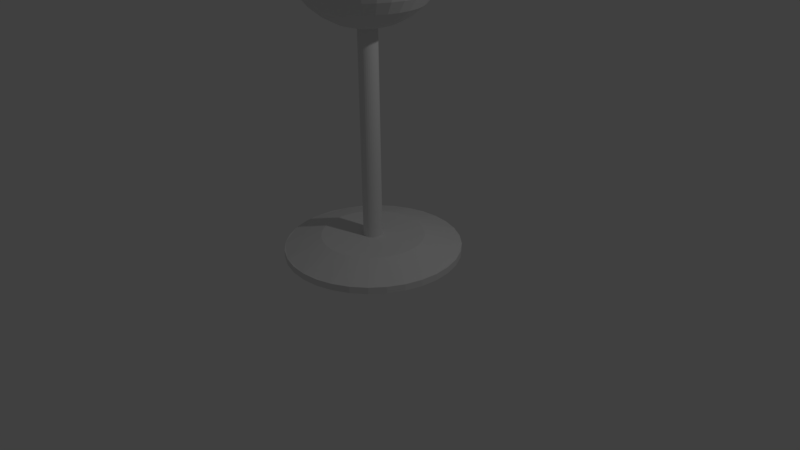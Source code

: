 # Source: wineGlass.blend  (saved by Blender 2.77.0; exported with 4.5.12 LTS)
import bpy
from mathutils import Matrix  # noqa: F401  (used for matrix-valued properties, if any)

bpy.ops.wm.read_factory_settings(use_empty=True)
scene = bpy.context.scene
scene.name = 'Scene'

# ---- collections
col_collection_1 = bpy.data.collections.new('Collection 1'); scene.collection.children.link(col_collection_1)

# ---- world
world_world = bpy.data.worlds.new('World'); scene.world = world_world
world_world.color = (0.05088, 0.05088, 0.05088)
world_world.use_sun_shadow = False
world_world.sun_shadow_jitter_overblur = 0.0
world_world.cycles.sampling_method = 'MANUAL'

# ---- cameras
cam_camera = bpy.data.cameras.new('Camera')
cam_camera.clip_end = 100.0
cam_camera.lens = 35.0
cam_camera.sensor_width = 32.0
cam_camera.sensor_height = 18.0
cam_camera.ortho_scale = 7.314
cam_camera.dof.focus_distance = 0.0

# ---- lights
light_lamp = bpy.data.lights.new('Lamp', 'POINT')
light_lamp.transmission_factor = 0.0
light_lamp.cutoff_distance = 30.0
light_lamp.energy = 100.0
light_lamp.shadow_buffer_clip_start = 1.001
light_lamp.shadow_soft_size = 0.1
light_lamp.shadow_maximum_resolution = 0.006
light_lamp.use_absolute_resolution = True

# ---- meshes
me_circle = bpy.data.meshes.new('Circle')
me_circle.from_pydata([(-0.1284, 0.6455, 0.3013), (-3.858e-08, 0.6581, 0.3013), (-5.903e-08, 1.129, 0.07752), (-5.903e-08, 1.129, 0.1631), (0.2202, 1.107, 0.07752), (0.2202, 1.107, 0.1631), (0.4319, 1.043, 0.07752), (0.4319, 1.043, 0.1631), (0.627, 0.9384, 0.07752), (0.627, 0.9384, 0.1631), (0.7981, 0.7981, 0.07752), (0.7981, 0.7981, 0.1631), (0.9384, 0.627, 0.07752), (0.9384, 0.627, 0.1631), (1.043, 0.4319, 0.07752), (1.043, 0.4319, 0.1631), (1.107, 0.2202, 0.07752), (1.107, 0.2202, 0.1631), (1.129, -2.419e-08, 0.07752), (1.129, -2.419e-08, 0.1631), (1.107, -0.2202, 0.07752), (1.107, -0.2202, 0.1631), (1.043, -0.4319, 0.07752), (1.043, -0.4319, 0.1631), (0.9384, -0.627, 0.07752), (0.9384, -0.627, 0.1631), (0.7981, -0.7981, 0.07752), (0.7981, -0.7981, 0.1631), (0.627, -0.9384, 0.07752), (0.627, -0.9384, 0.1631), (0.4319, -1.043, 0.07752), (0.4319, -1.043, 0.1631), (0.2202, -1.107, 0.07752), (0.2202, -1.107, 0.1631), (-4.268e-07, -1.129, 0.07752), (-4.268e-07, -1.129, 0.1631), (-0.2202, -1.107, 0.07752), (-0.2202, -1.107, 0.1631), (-0.4319, -1.043, 0.07752), (-0.4319, -1.043, 0.1631), (-0.627, -0.9384, 0.07752), (-0.627, -0.9384, 0.1631), (-0.7981, -0.7981, 0.07752), (-0.7981, -0.7981, 0.1631), (-0.9384, -0.627, 0.07752), (-0.9384, -0.627, 0.1631), (-1.043, -0.4319, 0.07752), (-1.043, -0.4319, 0.1631), (-1.107, -0.2202, 0.07752), (-1.107, -0.2202, 0.1631), (-1.129, 9.804e-07, 0.07752), (-1.129, 9.804e-07, 0.1631), (-1.107, 0.2202, 0.07752), (-1.107, 0.2202, 0.1631), (-1.043, 0.4319, 0.07752), (-1.043, 0.4319, 0.1631), (-0.9384, 0.627, 0.07752), (-0.9384, 0.627, 0.1631), (-0.7981, 0.7981, 0.07752), (-0.7981, 0.7981, 0.1631), (-0.627, 0.9384, 0.07752), (-0.627, 0.9384, 0.1631), (-0.4319, 1.043, 0.07752), (-0.4319, 1.043, 0.1631), (-0.2202, 1.107, 0.07752), (-0.2202, 1.107, 0.1631), (-0.2519, 0.608, 0.3013), (-0.3656, 0.5472, 0.3013), (-0.4654, 0.4654, 0.3013), (-0.5472, 0.3656, 0.3013), (-0.608, 0.2519, 0.3013), (-0.6455, 0.1284, 0.3013), (-0.6581, 1.543e-07, 0.3013), (-0.6455, -0.1284, 0.3013), (-0.608, -0.2519, 0.3013), (-0.5472, -0.3656, 0.3013), (-0.4654, -0.4654, 0.3013), (-0.3656, -0.5472, 0.3013), (-0.2519, -0.608, 0.3013), (-0.1284, -0.6455, 0.3013), (1.759e-07, -0.6581, 0.3013), (0.1284, -0.6455, 0.3013), (0.2519, -0.608, 0.3013), (0.3656, -0.5472, 0.3013), (0.4654, -0.4654, 0.3013), (0.5472, -0.3656, 0.3013), (0.608, -0.2519, 0.3013), (0.6455, -0.1284, 0.3013), (0.6581, 7.401e-07, 0.3013), (0.6455, 0.1284, 0.3013), (0.608, 0.2519, 0.3013), (0.5472, 0.3656, 0.3013), (0.4654, 0.4654, 0.3013), (0.3656, 0.5472, 0.3013), (0.2519, 0.608, 0.3013), (0.1284, 0.6455, 0.3013), (-0.02358, 0.1185, 0.3013), (-9.486e-08, 0.1209, 0.3013), (-0.04625, 0.1117, 0.3013), (-0.06715, 0.1005, 0.3013), (-0.08546, 0.08546, 0.3013), (-0.1005, 0.06715, 0.3013), (-0.1117, 0.04625, 0.3013), (-0.1185, 0.02358, 0.3013), (-0.1209, 2.768e-07, 0.3013), (-0.1185, -0.02358, 0.3013), (-0.1117, -0.04625, 0.3013), (-0.1005, -0.06715, 0.3013), (-0.08546, -0.08546, 0.3013), (-0.06715, -0.1005, 0.3013), (-0.04625, -0.1117, 0.3013), (-0.02358, -0.1185, 0.3013), (-5.548e-08, -0.1209, 0.3013), (0.02358, -0.1185, 0.3013), (0.04625, -0.1117, 0.3013), (0.06715, -0.1005, 0.3013), (0.08546, -0.08546, 0.3013), (0.1005, -0.06715, 0.3013), (0.1117, -0.04625, 0.3013), (0.1185, -0.02358, 0.3013), (0.1209, 3.844e-07, 0.3013), (0.1185, 0.02358, 0.3013), (0.1117, 0.04625, 0.3013), (0.1005, 0.06715, 0.3013), (0.08546, 0.08546, 0.3013), (0.06715, 0.1005, 0.3013), (0.04625, 0.1117, 0.3013), (0.02358, 0.1185, 0.3013), (-0.02358, 0.1185, 1.372), (-9.486e-08, 0.1209, 1.372), (-0.04625, 0.1117, 1.372), (-0.06715, 0.1005, 1.372), (-0.08546, 0.08546, 1.372), (-0.1005, 0.06715, 1.372), (-0.1117, 0.04625, 1.372), (-0.1185, 0.02358, 1.372), (-0.1209, 2.768e-07, 1.372), (-0.1185, -0.02358, 1.372), (-0.1117, -0.04625, 1.372), (-0.1005, -0.06715, 1.372), (-0.08546, -0.08546, 1.372), (-0.06715, -0.1005, 1.372), (-0.04625, -0.1117, 1.372), (-0.02358, -0.1185, 1.372), (-5.548e-08, -0.1209, 1.372), (0.02358, -0.1185, 1.372), (0.04625, -0.1117, 1.372), (0.06715, -0.1005, 1.372), (0.08546, -0.08546, 1.372), (0.1005, -0.06715, 1.372), (0.1117, -0.04625, 1.372), (0.1185, -0.02358, 1.372), (0.1209, 3.844e-07, 1.372), (0.1185, 0.02358, 1.372), (0.1117, 0.04625, 1.372), (0.1005, 0.06715, 1.372), (0.08546, 0.08546, 1.372), (0.06715, 0.1005, 1.372), (0.04625, 0.1117, 1.372), (0.02358, 0.1185, 1.372), (-0.02358, 0.1185, 2.96), (-9.486e-08, 0.1209, 2.96), (-0.04625, 0.1117, 2.96), (-0.06715, 0.1005, 2.96), (-0.08546, 0.08546, 2.96), (-0.1005, 0.06715, 2.96), (-0.1117, 0.04625, 2.96), (-0.1185, 0.02358, 2.96), (-0.1209, 2.768e-07, 2.96), (-0.1185, -0.02358, 2.96), (-0.1117, -0.04625, 2.96), (-0.1005, -0.06715, 2.96), (-0.08546, -0.08546, 2.96), (-0.06715, -0.1005, 2.96), (-0.04625, -0.1117, 2.96), (-0.02358, -0.1185, 2.96), (-5.548e-08, -0.1209, 2.96), (0.02358, -0.1185, 2.96), (0.04625, -0.1117, 2.96), (0.06715, -0.1005, 2.96), (0.08546, -0.08546, 2.96), (0.1005, -0.06715, 2.96), (0.1117, -0.04625, 2.96), (0.1185, -0.02358, 2.96), (0.1209, 3.844e-07, 2.96), (0.1185, 0.02358, 2.96), (0.1117, 0.04625, 2.96), (0.1005, 0.06715, 2.96), (0.08546, 0.08546, 2.96), (0.06715, 0.1005, 2.96), (0.04625, 0.1117, 2.96), (0.02358, 0.1185, 2.96), (-0.967, 1.05e-07, 3.966), (-0.9521, 9.872e-08, 3.73), (-0.8975, 7.544e-08, 3.538), (-0.8077, 8.987e-08, 3.368), (-0.6869, 7.031e-08, 3.218), (-0.5397, 5.751e-08, 3.096), (-0.3718, 3.865e-08, 3.005), (-0.1895, 2.224e-08, 2.95), (-0.9484, 0.1886, 3.966), (-0.9338, 0.1857, 3.73), (-0.8802, 0.1751, 3.538), (-0.7922, 0.1576, 3.368), (-0.6737, 0.134, 3.218), (-0.5293, 0.1053, 3.096), (-0.3646, 0.07253, 3.005), (-0.1859, 0.03697, 2.95), (-0.8934, 0.37, 3.966), (-0.8796, 0.3643, 3.73), (-0.8292, 0.3434, 3.538), (-0.7462, 0.3091, 3.368), (-0.6346, 0.2629, 3.218), (-0.4986, 0.2065, 3.096), (-0.3435, 0.1423, 3.005), (-0.1751, 0.07253, 2.95), (-0.804, 0.5372, 3.966), (-0.7916, 0.529, 3.73), (-0.7462, 0.4986, 3.538), (-0.6716, 0.4488, 3.368), (-0.5712, 0.3816, 3.218), (-0.4488, 0.2998, 3.096), (-0.3091, 0.2065, 3.005), (-0.1576, 0.1053, 2.95), (-0.6837, 0.6837, 3.966), (-0.6732, 0.6732, 3.73), (-0.6346, 0.6346, 3.538), (-0.5712, 0.5712, 3.368), (-0.4857, 0.4857, 3.218), (-0.3816, 0.3816, 3.096), (-0.2629, 0.2629, 3.005), (-0.134, 0.134, 2.95), (-0.5372, 0.804, 3.966), (-0.529, 0.7916, 3.73), (-0.4986, 0.7462, 3.538), (-0.4488, 0.6716, 3.368), (-0.3816, 0.5712, 3.218), (-0.2998, 0.4488, 3.096), (-0.2065, 0.3091, 3.005), (-0.1053, 0.1576, 2.95), (-0.37, 0.8934, 3.966), (-0.3643, 0.8796, 3.73), (-0.3434, 0.8292, 3.538), (-0.3091, 0.7462, 3.368), (-0.2629, 0.6346, 3.218), (-0.2065, 0.4986, 3.096), (-0.1423, 0.3435, 3.005), (-0.07253, 0.1751, 2.95), (-0.1886, 0.9484, 3.966), (-0.1857, 0.9338, 3.73), (-0.1751, 0.8802, 3.538), (-0.1576, 0.7922, 3.368), (-0.134, 0.6737, 3.218), (-0.1053, 0.5293, 3.096), (-0.07253, 0.3646, 3.005), (-0.03697, 0.1859, 2.95), (3.698e-07, 0.967, 3.966), (3.444e-07, 0.9521, 3.73), (2.928e-07, 0.8975, 3.538), (3.039e-07, 0.8077, 3.368), (3.184e-07, 0.6869, 3.218), (3.228e-07, 0.5397, 3.096), (3.128e-07, 0.3718, 3.005), (3.106e-07, 0.1895, 2.95), (0.1886, 0.9484, 3.966), (0.1857, 0.9338, 3.73), (0.1751, 0.8802, 3.538), (0.1576, 0.7922, 3.368), (0.134, 0.6737, 3.218), (0.1053, 0.5293, 3.096), (0.07253, 0.3646, 3.005), (0.03697, 0.1859, 2.95), (0.37, 0.8934, 3.966), (0.3643, 0.8796, 3.73), (0.3434, 0.8292, 3.538), (0.3091, 0.7462, 3.368), (0.2629, 0.6346, 3.218), (0.2065, 0.4986, 3.096), (0.1423, 0.3435, 3.005), (0.07253, 0.1751, 2.95), (0.5372, 0.804, 3.966), (0.529, 0.7916, 3.73), (0.4986, 0.7462, 3.538), (0.4488, 0.6716, 3.368), (0.3816, 0.5712, 3.218), (0.2998, 0.4488, 3.096), (0.2065, 0.3091, 3.005), (0.1053, 0.1576, 2.95), (0.6837, 0.6837, 3.966), (0.6732, 0.6732, 3.73), (0.6346, 0.6346, 3.538), (0.5712, 0.5712, 3.368), (0.4857, 0.4857, 3.218), (0.3816, 0.3816, 3.096), (0.2629, 0.2629, 3.005), (0.134, 0.134, 2.95), (0.804, 0.5372, 3.966), (0.7916, 0.529, 3.73), (0.7462, 0.4986, 3.538), (0.6716, 0.4488, 3.368), (0.5712, 0.3816, 3.218), (0.4488, 0.2998, 3.096), (0.3091, 0.2065, 3.005), (0.1576, 0.1053, 2.95), (0.8934, 0.37, 3.966), (0.8796, 0.3643, 3.73), (0.8292, 0.3434, 3.538), (0.7462, 0.3091, 3.368), (0.6346, 0.2629, 3.218), (0.4986, 0.2065, 3.096), (0.3435, 0.1423, 3.005), (0.1751, 0.07253, 2.95), (0.9484, 0.1886, 3.966), (0.9338, 0.1857, 3.73), (0.8802, 0.1751, 3.538), (0.7922, 0.1576, 3.368), (0.6737, 0.134, 3.218), (0.5293, 0.1053, 3.096), (0.3646, 0.07253, 3.005), (0.1859, 0.03697, 2.95), (0.967, -8.608e-08, 3.966), (0.9521, -5.073e-08, 3.73), (0.8975, -8.352e-09, 3.538), (0.8077, -3.676e-08, 3.368), (0.6869, -3.024e-08, 3.218), (0.5397, -9.283e-09, 3.096), (0.3718, 3.289e-09, 3.005), (0.1895, 9.481e-09, 2.95), (0.9484, -0.1886, 3.966), (0.9338, -0.1857, 3.73), (0.8802, -0.1751, 3.538), (0.7922, -0.1576, 3.368), (0.6737, -0.134, 3.218), (0.5293, -0.1053, 3.096), (0.3646, -0.07253, 3.005), (0.1859, -0.03697, 2.95), (0.8934, -0.37, 3.966), (0.8796, -0.3643, 3.73), (0.8292, -0.3434, 3.538), (0.7462, -0.3091, 3.368), (0.6346, -0.2629, 3.218), (0.4986, -0.2065, 3.096), (0.3435, -0.1423, 3.005), (0.1751, -0.07253, 2.95), (0.804, -0.5372, 3.966), (0.7916, -0.529, 3.73), (0.7462, -0.4986, 3.538), (0.6716, -0.4488, 3.368), (0.5712, -0.3816, 3.218), (0.4488, -0.2998, 3.096), (0.3091, -0.2065, 3.005), (0.1576, -0.1053, 2.95), (0.6837, -0.6837, 3.966), (0.6732, -0.6732, 3.73), (0.6346, -0.6346, 3.538), (0.5712, -0.5712, 3.368), (0.4857, -0.4857, 3.218), (0.3816, -0.3816, 3.096), (0.2629, -0.2629, 3.005), (0.134, -0.134, 2.95), (0.5372, -0.804, 3.966), (0.529, -0.7916, 3.73), (0.4986, -0.7462, 3.538), (0.4488, -0.6716, 3.368), (0.3816, -0.5712, 3.218), (0.2998, -0.4488, 3.096), (0.2065, -0.3091, 3.005), (0.1053, -0.1576, 2.95), (3.08e-07, 3.655e-08, 2.938), (0.37, -0.8934, 3.966), (0.3643, -0.8796, 3.73), (0.3434, -0.8292, 3.538), (0.3091, -0.7462, 3.368), (0.2629, -0.6346, 3.218), (0.2065, -0.4986, 3.096), (0.1423, -0.3435, 3.005), (0.07253, -0.1751, 2.95), (0.1886, -0.9484, 3.966), (0.1857, -0.9338, 3.73), (0.1751, -0.8802, 3.538), (0.1576, -0.7922, 3.368), (0.134, -0.6737, 3.218), (0.1053, -0.5293, 3.096), (0.07253, -0.3646, 3.005), (0.03697, -0.1859, 2.95), (1.395e-07, -0.967, 3.966), (1.596e-07, -0.9521, 3.73), (2.22e-07, -0.8975, 3.538), (1.95e-07, -0.8077, 3.368), (2.006e-07, -0.6869, 3.218), (2.427e-07, -0.5397, 3.096), (2.69e-07, -0.3718, 3.005), (3.008e-07, -0.1895, 2.95), (-0.1886, -0.9484, 3.966), (-0.1857, -0.9338, 3.73), (-0.1751, -0.8802, 3.538), (-0.1576, -0.7922, 3.368), (-0.134, -0.6737, 3.218), (-0.1053, -0.5293, 3.096), (-0.07253, -0.3646, 3.005), (-0.03697, -0.1859, 2.95), (-0.37, -0.8934, 3.966), (-0.3643, -0.8796, 3.73), (-0.3434, -0.8292, 3.538), (-0.3091, -0.7462, 3.368), (-0.2629, -0.6346, 3.218), (-0.2065, -0.4986, 3.096), (-0.1423, -0.3435, 3.005), (-0.07253, -0.1751, 2.95), (-0.5372, -0.804, 3.966), (-0.529, -0.7916, 3.73), (-0.4986, -0.7462, 3.538), (-0.4488, -0.6716, 3.368), (-0.3816, -0.5712, 3.218), (-0.2998, -0.4488, 3.096), (-0.2065, -0.3091, 3.005), (-0.1053, -0.1576, 2.95), (-0.6837, -0.6837, 3.966), (-0.6732, -0.6732, 3.73), (-0.6346, -0.6346, 3.538), (-0.5712, -0.5712, 3.368), (-0.4857, -0.4857, 3.218), (-0.3816, -0.3816, 3.096), (-0.2629, -0.2629, 3.005), (-0.134, -0.134, 2.95), (-0.804, -0.5372, 3.966), (-0.7916, -0.529, 3.73), (-0.7462, -0.4986, 3.538), (-0.6716, -0.4488, 3.368), (-0.5712, -0.3816, 3.218), (-0.4488, -0.2998, 3.096), (-0.3091, -0.2065, 3.005), (-0.1576, -0.1053, 2.95), (-0.8934, -0.37, 3.966), (-0.8796, -0.3643, 3.73), (-0.8292, -0.3434, 3.538), (-0.7462, -0.3091, 3.368), (-0.6346, -0.2629, 3.218), (-0.4986, -0.2065, 3.096), (-0.3435, -0.1423, 3.005), (-0.1751, -0.07253, 2.95), (-0.9484, -0.1886, 3.966), (-0.9338, -0.1857, 3.73), (-0.8802, -0.1751, 3.538), (-0.7922, -0.1576, 3.368), (-0.6737, -0.134, 3.218), (-0.5293, -0.1053, 3.096), (-0.3646, -0.07253, 3.005), (-0.1859, -0.03697, 2.95), (-0.9422, 1.091e-07, 4.297), (-0.9241, 0.1838, 4.297), (-0.8704, 0.3606, 4.297), (-0.7834, 0.5234, 4.297), (-0.6662, 0.6662, 4.297), (-0.5234, 0.7834, 4.297), (-0.3606, 0.8704, 4.297), (-0.1838, 0.9241, 4.297), (3.671e-07, 0.9422, 4.297), (0.1838, 0.9241, 4.297), (0.3606, 0.8704, 4.297), (0.5234, 0.7834, 4.297), (0.6662, 0.6662, 4.297), (0.7834, 0.5234, 4.297), (0.8704, 0.3606, 4.297), (0.9241, 0.1838, 4.297), (0.9422, -8.948e-08, 4.297), (0.9241, -0.1838, 4.297), (0.8704, -0.3606, 4.297), (0.7834, -0.5234, 4.297), (0.6662, -0.6662, 4.297), (0.5234, -0.7834, 4.297), (0.3606, -0.8704, 4.297), (0.1838, -0.9241, 4.297), (1.49e-07, -0.9422, 4.297), (-0.1838, -0.9241, 4.297), (-0.3606, -0.8704, 4.297), (-0.5234, -0.7834, 4.297), (-0.6662, -0.6662, 4.297), (-0.7834, -0.5234, 4.297), (-0.8704, -0.3606, 4.297), (-0.9241, -0.1838, 4.297), (-0.8982, 1.077e-07, 4.672), (-0.8809, 0.1752, 4.672), (-0.8298, 0.3437, 4.672), (-0.7468, 0.499, 4.672), (-0.6351, 0.6351, 4.672), (-0.499, 0.7468, 4.672), (-0.3437, 0.8298, 4.672), (-0.1752, 0.8809, 4.672), (3.634e-07, 0.8982, 4.672), (0.1752, 0.8809, 4.672), (0.3437, 0.8298, 4.672), (0.499, 0.7468, 4.672), (0.6351, 0.6351, 4.672), (0.7468, 0.499, 4.672), (0.8298, 0.3437, 4.672), (0.8809, 0.1752, 4.672), (0.8982, -7.884e-08, 4.672), (0.8809, -0.1752, 4.672), (0.8298, -0.3437, 4.672), (0.7468, -0.499, 4.672), (0.6351, -0.6351, 4.672), (0.499, -0.7468, 4.672), (0.3437, -0.8298, 4.672), (0.1752, -0.8809, 4.672), (1.527e-07, -0.8982, 4.672), (-0.1752, -0.8809, 4.672), (-0.3437, -0.8298, 4.672), (-0.499, -0.7468, 4.672), (-0.6351, -0.6351, 4.672), (-0.7468, -0.499, 4.672), (-0.8298, -0.3437, 4.672), (-0.8809, -0.1752, 4.672), (-0.8519, 1.137e-07, 4.974), (-0.8356, 0.1662, 4.974), (-0.7871, 0.326, 4.974), (-0.7084, 0.4733, 4.974), (-0.6024, 0.6024, 4.974), (-0.4733, 0.7084, 4.974), (-0.326, 0.7871, 4.974), (-0.1662, 0.8356, 4.974), (3.612e-07, 0.8519, 4.974), (0.1662, 0.8356, 4.974), (0.326, 0.7871, 4.974), (0.4733, 0.7084, 4.974), (0.6024, 0.6024, 4.974), (0.7084, 0.4733, 4.974), (0.7871, 0.326, 4.974), (0.8356, 0.1662, 4.974), (0.8519, -6.818e-08, 4.974), (0.8356, -0.1662, 4.974), (0.7871, -0.326, 4.974), (0.7084, -0.4733, 4.974), (0.6024, -0.6024, 4.974), (0.4733, -0.7084, 4.974), (0.326, -0.7871, 4.974), (0.1662, -0.8356, 4.974), (1.593e-07, -0.8519, 4.974), (-0.1662, -0.8356, 4.974), (-0.326, -0.7871, 4.974), (-0.4733, -0.7084, 4.974), (-0.6024, -0.6024, 4.974), (-0.7084, -0.4733, 4.974), (-0.7871, -0.326, 4.974), (-0.8356, -0.1662, 4.974), (-0.8213, 1.257e-07, 5.134), (-0.8055, 0.1602, 5.134), (-0.7587, 0.3143, 5.134), (-0.6828, 0.4563, 5.134), (-0.5807, 0.5807, 5.134), (-0.4563, 0.6828, 5.134), (-0.3143, 0.7587, 5.134), (-0.1602, 0.8055, 5.134), (3.598e-07, 0.8213, 5.134), (0.1602, 0.8055, 5.134), (0.3143, 0.7587, 5.134), (0.4563, 0.6828, 5.134), (0.5807, 0.5807, 5.134), (0.6828, 0.4563, 5.134), (0.7587, 0.3143, 5.134), (0.8055, 0.1602, 5.134), (0.8213, -6.303e-08, 5.134), (0.8055, -0.1602, 5.134), (0.7587, -0.3143, 5.134), (0.6828, -0.4563, 5.134), (0.5807, -0.5807, 5.134), (0.4563, -0.6828, 5.134), (0.3143, -0.7587, 5.134), (0.1602, -0.8055, 5.134), (1.676e-07, -0.8213, 5.134), (-0.1602, -0.8055, 5.134), (-0.3143, -0.7587, 5.134), (-0.4563, -0.6828, 5.134), (-0.5807, -0.5807, 5.134), (-0.6828, -0.4563, 5.134), (-0.7587, -0.3143, 5.134), (-0.8055, -0.1602, 5.134)], [], [(2, 3, 5, 4), (4, 5, 7, 6), (6, 7, 9, 8), (8, 9, 11, 10), (10, 11, 13, 12), (12, 13, 15, 14), (14, 15, 17, 16), (16, 17, 19, 18), (18, 19, 21, 20), (20, 21, 23, 22), (22, 23, 25, 24), (24, 25, 27, 26), (26, 27, 29, 28), (28, 29, 31, 30), (30, 31, 33, 32), (32, 33, 35, 34), (34, 35, 37, 36), (36, 37, 39, 38), (38, 39, 41, 40), (40, 41, 43, 42), (42, 43, 45, 44), (44, 45, 47, 46), (46, 47, 49, 48), (48, 49, 51, 50), (50, 51, 53, 52), (52, 53, 55, 54), (54, 55, 57, 56), (56, 57, 59, 58), (58, 59, 61, 60), (60, 61, 63, 62), (62, 63, 65, 64), (64, 65, 3, 2), (84, 83, 29, 27), (86, 85, 84, 27, 25, 23), (88, 87, 86, 23, 21, 19), (90, 89, 88, 19, 17, 15), (92, 91, 90, 15, 13, 11), (94, 93, 92, 11, 9, 7), (1, 95, 94, 7, 5, 3), (66, 0, 1, 3, 65, 63), (68, 67, 66, 63, 61, 59), (70, 69, 68, 59, 57, 55), (72, 71, 70, 55, 53, 51), (74, 73, 72, 51, 49, 47), (76, 75, 74, 47, 45, 43), (78, 77, 76, 43, 41, 39), (80, 79, 78, 39, 37, 35), (82, 81, 80, 35, 33, 31), (83, 82, 31, 29), (2, 4, 6, 8, 10, 12, 14, 16, 18, 20, 22, 24, 26, 28, 30, 32, 34, 36, 38, 40, 42, 44, 46, 48, 50, 52, 54, 56, 58, 60, 62, 64), (71, 72, 104, 103), (81, 82, 114, 113), (91, 92, 124, 123), (94, 95, 127, 126), (1, 0, 96, 97), (74, 75, 107, 106), (84, 85, 117, 116), (67, 68, 100, 99), (77, 78, 110, 109), (87, 88, 120, 119), (70, 71, 103, 102), (80, 81, 113, 112), (90, 91, 123, 122), (73, 74, 106, 105), (83, 84, 116, 115), (93, 94, 126, 125), (66, 67, 99, 98), (76, 77, 109, 108), (86, 87, 119, 118), (69, 70, 102, 101), (79, 80, 112, 111), (89, 90, 122, 121), (72, 73, 105, 104), (82, 83, 115, 114), (92, 93, 125, 124), (0, 66, 98, 96), (75, 76, 108, 107), (85, 86, 118, 117), (68, 69, 101, 100), (78, 79, 111, 110), (88, 89, 121, 120), (95, 1, 97, 127), (110, 111, 143, 142), (123, 124, 156, 155), (97, 96, 128, 129), (109, 110, 142, 141), (122, 123, 155, 154), (108, 109, 141, 140), (121, 122, 154, 153), (107, 108, 140, 139), (120, 121, 153, 152), (106, 107, 139, 138), (119, 120, 152, 151), (105, 106, 138, 137), (118, 119, 151, 150), (104, 105, 137, 136), (117, 118, 150, 149), (103, 104, 136, 135), (116, 117, 149, 148), (102, 103, 135, 134), (115, 116, 148, 147), (101, 102, 134, 133), (114, 115, 147, 146), (127, 97, 129, 159), (100, 101, 133, 132), (113, 114, 146, 145), (126, 127, 159, 158), (99, 100, 132, 131), (112, 113, 145, 144), (125, 126, 158, 157), (98, 99, 131, 130), (111, 112, 144, 143), (124, 125, 157, 156), (96, 98, 130, 128), (139, 140, 172, 171), (152, 153, 185, 184), (138, 139, 171, 170), (151, 152, 184, 183), (137, 138, 170, 169), (150, 151, 183, 182), (136, 137, 169, 168), (149, 150, 182, 181), (135, 136, 168, 167), (148, 149, 181, 180), (134, 135, 167, 166), (147, 148, 180, 179), (133, 134, 166, 165), (146, 147, 179, 178), (159, 129, 161, 191), (132, 133, 165, 164), (145, 146, 178, 177), (158, 159, 191, 190), (131, 132, 164, 163), (144, 145, 177, 176), (157, 158, 190, 189), (130, 131, 163, 162), (143, 144, 176, 175), (156, 157, 189, 188), (128, 130, 162, 160), (142, 143, 175, 174), (155, 156, 188, 187), (129, 128, 160, 161), (141, 142, 174, 173), (154, 155, 187, 186), (140, 141, 173, 172), (153, 154, 186, 185), (194, 193, 201, 202), (195, 194, 202, 203), (196, 195, 203, 204), (197, 196, 204, 205), (198, 197, 205, 206), (199, 198, 206, 207), (368, 199, 207), (193, 192, 200, 201), (201, 200, 208, 209), (202, 201, 209, 210), (203, 202, 210, 211), (204, 203, 211, 212), (205, 204, 212, 213), (206, 205, 213, 214), (207, 206, 214, 215), (368, 207, 215), (213, 212, 220, 221), (214, 213, 221, 222), (215, 214, 222, 223), (368, 215, 223), (209, 208, 216, 217), (210, 209, 217, 218), (211, 210, 218, 219), (212, 211, 219, 220), (218, 217, 225, 226), (219, 218, 226, 227), (220, 219, 227, 228), (221, 220, 228, 229), (222, 221, 229, 230), (223, 222, 230, 231), (368, 223, 231), (217, 216, 224, 225), (230, 229, 237, 238), (231, 230, 238, 239), (368, 231, 239), (225, 224, 232, 233), (226, 225, 233, 234), (227, 226, 234, 235), (228, 227, 235, 236), (229, 228, 236, 237), (234, 233, 241, 242), (235, 234, 242, 243), (236, 235, 243, 244), (237, 236, 244, 245), (238, 237, 245, 246), (239, 238, 246, 247), (368, 239, 247), (233, 232, 240, 241), (246, 245, 253, 254), (247, 246, 254, 255), (368, 247, 255), (241, 240, 248, 249), (242, 241, 249, 250), (243, 242, 250, 251), (244, 243, 251, 252), (245, 244, 252, 253), (251, 250, 258, 259), (252, 251, 259, 260), (253, 252, 260, 261), (254, 253, 261, 262), (255, 254, 262, 263), (368, 255, 263), (249, 248, 256, 257), (250, 249, 257, 258), (263, 262, 270, 271), (368, 263, 271), (257, 256, 264, 265), (258, 257, 265, 266), (259, 258, 266, 267), (260, 259, 267, 268), (261, 260, 268, 269), (262, 261, 269, 270), (268, 267, 275, 276), (269, 268, 276, 277), (270, 269, 277, 278), (271, 270, 278, 279), (368, 271, 279), (265, 264, 272, 273), (266, 265, 273, 274), (267, 266, 274, 275), (368, 279, 287), (273, 272, 280, 281), (274, 273, 281, 282), (275, 274, 282, 283), (276, 275, 283, 284), (277, 276, 284, 285), (278, 277, 285, 286), (279, 278, 286, 287), (284, 283, 291, 292), (285, 284, 292, 293), (286, 285, 293, 294), (287, 286, 294, 295), (368, 287, 295), (281, 280, 288, 289), (282, 281, 289, 290), (283, 282, 290, 291), (368, 295, 303), (289, 288, 296, 297), (290, 289, 297, 298), (291, 290, 298, 299), (292, 291, 299, 300), (293, 292, 300, 301), (294, 293, 301, 302), (295, 294, 302, 303), (301, 300, 308, 309), (302, 301, 309, 310), (303, 302, 310, 311), (368, 303, 311), (297, 296, 304, 305), (298, 297, 305, 306), (299, 298, 306, 307), (300, 299, 307, 308), (305, 304, 312, 313), (306, 305, 313, 314), (307, 306, 314, 315), (308, 307, 315, 316), (309, 308, 316, 317), (310, 309, 317, 318), (311, 310, 318, 319), (368, 311, 319), (317, 316, 324, 325), (318, 317, 325, 326), (319, 318, 326, 327), (368, 319, 327), (313, 312, 320, 321), (314, 313, 321, 322), (315, 314, 322, 323), (316, 315, 323, 324), (322, 321, 329, 330), (323, 322, 330, 331), (324, 323, 331, 332), (325, 324, 332, 333), (326, 325, 333, 334), (327, 326, 334, 335), (368, 327, 335), (321, 320, 328, 329), (334, 333, 341, 342), (335, 334, 342, 343), (368, 335, 343), (329, 328, 336, 337), (330, 329, 337, 338), (331, 330, 338, 339), (332, 331, 339, 340), (333, 332, 340, 341), (339, 338, 346, 347), (340, 339, 347, 348), (341, 340, 348, 349), (342, 341, 349, 350), (343, 342, 350, 351), (368, 343, 351), (337, 336, 344, 345), (338, 337, 345, 346), (351, 350, 358, 359), (368, 351, 359), (345, 344, 352, 353), (346, 345, 353, 354), (347, 346, 354, 355), (348, 347, 355, 356), (349, 348, 356, 357), (350, 349, 357, 358), (355, 354, 362, 363), (356, 355, 363, 364), (357, 356, 364, 365), (358, 357, 365, 366), (359, 358, 366, 367), (368, 359, 367), (353, 352, 360, 361), (354, 353, 361, 362), (367, 366, 375, 376), (368, 367, 376), (361, 360, 369, 370), (362, 361, 370, 371), (363, 362, 371, 372), (364, 363, 372, 373), (365, 364, 373, 374), (366, 365, 374, 375), (373, 372, 380, 381), (374, 373, 381, 382), (375, 374, 382, 383), (376, 375, 383, 384), (368, 376, 384), (370, 369, 377, 378), (371, 370, 378, 379), (372, 371, 379, 380), (368, 384, 392), (378, 377, 385, 386), (379, 378, 386, 387), (380, 379, 387, 388), (381, 380, 388, 389), (382, 381, 389, 390), (383, 382, 390, 391), (384, 383, 391, 392), (389, 388, 396, 397), (390, 389, 397, 398), (391, 390, 398, 399), (392, 391, 399, 400), (368, 392, 400), (386, 385, 393, 394), (387, 386, 394, 395), (388, 387, 395, 396), (368, 400, 408), (394, 393, 401, 402), (395, 394, 402, 403), (396, 395, 403, 404), (397, 396, 404, 405), (398, 397, 405, 406), (399, 398, 406, 407), (400, 399, 407, 408), (406, 405, 413, 414), (407, 406, 414, 415), (408, 407, 415, 416), (368, 408, 416), (402, 401, 409, 410), (403, 402, 410, 411), (404, 403, 411, 412), (405, 404, 412, 413), (411, 410, 418, 419), (412, 411, 419, 420), (413, 412, 420, 421), (414, 413, 421, 422), (415, 414, 422, 423), (416, 415, 423, 424), (368, 416, 424), (410, 409, 417, 418), (423, 422, 430, 431), (424, 423, 431, 432), (368, 424, 432), (418, 417, 425, 426), (419, 418, 426, 427), (420, 419, 427, 428), (421, 420, 428, 429), (422, 421, 429, 430), (427, 426, 434, 435), (428, 427, 435, 436), (429, 428, 436, 437), (430, 429, 437, 438), (431, 430, 438, 439), (432, 431, 439, 440), (368, 432, 440), (426, 425, 433, 434), (439, 438, 446, 447), (440, 439, 447, 448), (368, 440, 448), (434, 433, 441, 442), (435, 434, 442, 443), (436, 435, 443, 444), (437, 436, 444, 445), (438, 437, 445, 446), (444, 443, 194, 195), (445, 444, 195, 196), (446, 445, 196, 197), (447, 446, 197, 198), (448, 447, 198, 199), (368, 448, 199), (442, 441, 192, 193), (443, 442, 193, 194), (360, 352, 469, 470), (248, 240, 455, 456), (192, 441, 480, 449), (433, 425, 478, 479), (377, 369, 471, 472), (320, 312, 464, 465), (264, 256, 457, 458), (240, 232, 454, 455), (280, 272, 459, 460), (208, 200, 450, 451), (401, 393, 474, 475), (336, 328, 466, 467), (256, 248, 456, 457), (393, 385, 473, 474), (352, 344, 468, 469), (328, 320, 465, 466), (272, 264, 458, 459), (409, 401, 475, 476), (200, 192, 449, 450), (216, 208, 451, 452), (296, 288, 461, 462), (344, 336, 467, 468), (425, 417, 477, 478), (288, 280, 460, 461), (232, 224, 453, 454), (369, 360, 470, 471), (312, 304, 463, 464), (417, 409, 476, 477), (385, 377, 472, 473), (304, 296, 462, 463), (441, 433, 479, 480), (224, 216, 452, 453), (460, 459, 491, 492), (474, 473, 505, 506), (461, 460, 492, 493), (475, 474, 506, 507), (462, 461, 493, 494), (476, 475, 507, 508), (463, 462, 494, 495), (450, 449, 481, 482), (477, 476, 508, 509), (464, 463, 495, 496), (451, 450, 482, 483), (478, 477, 509, 510), (465, 464, 496, 497), (452, 451, 483, 484), (479, 478, 510, 511), (466, 465, 497, 498), (453, 452, 484, 485), (480, 479, 511, 512), (467, 466, 498, 499), (454, 453, 485, 486), (449, 480, 512, 481), (468, 467, 499, 500), (455, 454, 486, 487), (469, 468, 500, 501), (456, 455, 487, 488), (470, 469, 501, 502), (457, 456, 488, 489), (471, 470, 502, 503), (458, 457, 489, 490), (472, 471, 503, 504), (459, 458, 490, 491), (473, 472, 504, 505), (495, 494, 526, 527), (482, 481, 513, 514), (509, 508, 540, 541), (496, 495, 527, 528), (483, 482, 514, 515), (510, 509, 541, 542), (497, 496, 528, 529), (484, 483, 515, 516), (511, 510, 542, 543), (498, 497, 529, 530), (485, 484, 516, 517), (512, 511, 543, 544), (499, 498, 530, 531), (486, 485, 517, 518), (481, 512, 544, 513), (500, 499, 531, 532), (487, 486, 518, 519), (501, 500, 532, 533), (488, 487, 519, 520), (502, 501, 533, 534), (489, 488, 520, 521), (503, 502, 534, 535), (490, 489, 521, 522), (504, 503, 535, 536), (491, 490, 522, 523), (505, 504, 536, 537), (492, 491, 523, 524), (506, 505, 537, 538), (493, 492, 524, 525), (507, 506, 538, 539), (494, 493, 525, 526), (508, 507, 539, 540), (530, 529, 561, 562), (517, 516, 548, 549), (544, 543, 575, 576), (531, 530, 562, 563), (518, 517, 549, 550), (513, 544, 576, 545), (532, 531, 563, 564), (519, 518, 550, 551), (533, 532, 564, 565), (520, 519, 551, 552), (534, 533, 565, 566), (521, 520, 552, 553), (535, 534, 566, 567), (522, 521, 553, 554), (536, 535, 567, 568), (523, 522, 554, 555), (537, 536, 568, 569), (524, 523, 555, 556), (538, 537, 569, 570), (525, 524, 556, 557), (539, 538, 570, 571), (526, 525, 557, 558), (540, 539, 571, 572), (527, 526, 558, 559), (514, 513, 545, 546), (541, 540, 572, 573), (528, 527, 559, 560), (515, 514, 546, 547), (542, 541, 573, 574), (529, 528, 560, 561), (516, 515, 547, 548), (543, 542, 574, 575)])
me_circle.use_remesh_preserve_volume = False
me_circle.use_remesh_preserve_attributes = False
me_circle.use_mirror_vertex_groups = False
me_circle.update()

# ---- objects
ob_circle = bpy.data.objects.new('Circle', me_circle)
ob_lamp = bpy.data.objects.new('Lamp', light_lamp)
ob_camera = bpy.data.objects.new('Camera', cam_camera)

# ---- transforms, parenting, visibility, modifiers, constraints
ob_circle.location = (0.0, 0.0, 0.0)
ob_circle.lineart.crease_threshold = 0.0
ob_lamp.location = (4.076, 1.005, 5.904)
ob_lamp.rotation_euler = (0.6503, 0.05522, 1.866)
ob_lamp.lock_rotations_4d = False
ob_lamp.empty_display_type = 'ARROWS'
ob_lamp.color = (0.0, 0.0, 0.0, 0.0)
ob_lamp.lineart.crease_threshold = 0.0
ob_camera.location = (7.481, -6.508, 5.344)
ob_camera.rotation_euler = (1.109, 0.01082, 0.8149)
ob_camera.lock_rotations_4d = False
ob_camera.empty_display_type = 'ARROWS'
ob_camera.color = (0.0, 0.0, 0.0, 0.0)
ob_camera.display_type = 'WIRE'
ob_camera.lineart.crease_threshold = 0.0

# ---- collection membership
col_collection_1.objects.link(ob_circle)
col_collection_1.objects.link(ob_lamp)
col_collection_1.objects.link(ob_camera)

# ---- scene / render settings (as saved in the file)
scene.camera = ob_camera
scene.frame_start = 1; scene.frame_end = 250; scene.frame_set(1)
scene.render.engine = 'CYCLES'
scene.render.resolution_percentage = 50
scene.render.dither_intensity = 0.0
scene.cycles.use_denoising = False
scene.cycles.samples = 128
scene.cycles.sampling_pattern = 'TABULATED_SOBOL'
scene.cycles.light_sampling_threshold = 0.0
scene.cycles.use_adaptive_sampling = False
scene.cycles.use_light_tree = False
scene.cycles.blur_glossy = 0.0
scene.cycles.sample_clamp_indirect = 0.0
scene.view_settings.view_transform = 'Standard'
bpy.context.view_layer.update()

